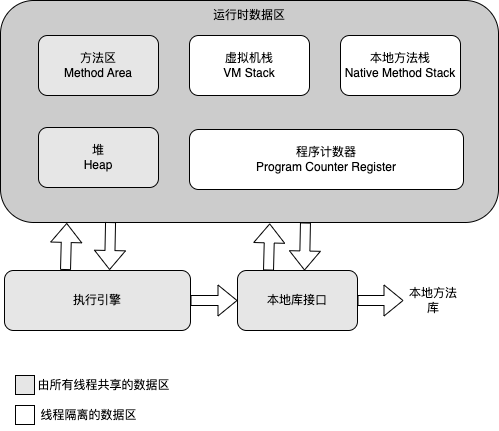

The diagram above was exported from draw.io. Its source (the exported page's mxGraphModel, read from the mxfile embedded in the PNG):
<mxGraphModel dx="946" dy="547" grid="0" gridSize="10" guides="1" tooltips="1" connect="1" arrows="1" fold="1" page="1" pageScale="1" pageWidth="827" pageHeight="1169" math="0" shadow="0">
  <root>
    <mxCell id="0" />
    <mxCell id="1" parent="0" />
    <mxCell id="y_QyDLD0FqaEqWFP62I4-1" value="" style="rounded=1;whiteSpace=wrap;html=1;fillColor=#CCCCCC;" vertex="1" parent="1">
      <mxGeometry x="352" y="255" width="498" height="222" as="geometry" />
    </mxCell>
    <mxCell id="y_QyDLD0FqaEqWFP62I4-2" value="方法区&lt;br&gt;Method Area" style="rounded=1;whiteSpace=wrap;html=1;fillColor=#E6E6E6;" vertex="1" parent="1">
      <mxGeometry x="390" y="290" width="120" height="60" as="geometry" />
    </mxCell>
    <mxCell id="y_QyDLD0FqaEqWFP62I4-3" value="虚拟机栈&lt;br&gt;VM Stack" style="whiteSpace=wrap;html=1;fillColor=#FFFFFF;rounded=1;" vertex="1" parent="1">
      <mxGeometry x="541" y="290" width="120" height="60" as="geometry" />
    </mxCell>
    <mxCell id="y_QyDLD0FqaEqWFP62I4-5" value="本地方法栈&lt;br&gt;Native Method Stack" style="whiteSpace=wrap;html=1;fillColor=#FFFFFF;rounded=1;" vertex="1" parent="1">
      <mxGeometry x="692" y="290" width="120" height="60" as="geometry" />
    </mxCell>
    <mxCell id="y_QyDLD0FqaEqWFP62I4-7" value="堆&lt;br&gt;Heap" style="whiteSpace=wrap;html=1;fillColor=#E6E6E6;rounded=1;" vertex="1" parent="1">
      <mxGeometry x="390" y="382" width="120" height="60" as="geometry" />
    </mxCell>
    <mxCell id="y_QyDLD0FqaEqWFP62I4-9" value="程序计数器&lt;br&gt;Program Counter Register" style="whiteSpace=wrap;html=1;fillColor=#FFFFFF;rounded=1;" vertex="1" parent="1">
      <mxGeometry x="541" y="384" width="274" height="60" as="geometry" />
    </mxCell>
    <mxCell id="y_QyDLD0FqaEqWFP62I4-10" value="运行时数据区" style="text;html=1;strokeColor=none;fillColor=none;align=center;verticalAlign=middle;whiteSpace=wrap;rounded=0;" vertex="1" parent="1">
      <mxGeometry x="554" y="255" width="94" height="30" as="geometry" />
    </mxCell>
    <mxCell id="y_QyDLD0FqaEqWFP62I4-11" value="执行引擎" style="whiteSpace=wrap;html=1;fillColor=#E6E6E6;rounded=1;" vertex="1" parent="1">
      <mxGeometry x="356" y="525" width="186" height="60" as="geometry" />
    </mxCell>
    <mxCell id="y_QyDLD0FqaEqWFP62I4-12" value="本地库接口" style="whiteSpace=wrap;html=1;fillColor=#E6E6E6;rounded=1;" vertex="1" parent="1">
      <mxGeometry x="589" y="525" width="120" height="60" as="geometry" />
    </mxCell>
    <mxCell id="y_QyDLD0FqaEqWFP62I4-13" value="本地方法库" style="text;html=1;strokeColor=none;fillColor=none;align=center;verticalAlign=middle;whiteSpace=wrap;rounded=0;" vertex="1" parent="1">
      <mxGeometry x="755" y="540" width="60" height="30" as="geometry" />
    </mxCell>
    <mxCell id="y_QyDLD0FqaEqWFP62I4-15" value="" style="shape=flexArrow;endArrow=classic;html=1;rounded=0;entryX=0.133;entryY=1.002;entryDx=0;entryDy=0;entryPerimeter=0;exitX=0.328;exitY=-0.008;exitDx=0;exitDy=0;exitPerimeter=0;" edge="1" parent="1" source="y_QyDLD0FqaEqWFP62I4-11" target="y_QyDLD0FqaEqWFP62I4-1">
      <mxGeometry width="50" height="50" relative="1" as="geometry">
        <mxPoint x="531" y="490" as="sourcePoint" />
        <mxPoint x="581" y="440" as="targetPoint" />
      </mxGeometry>
    </mxCell>
    <mxCell id="y_QyDLD0FqaEqWFP62I4-16" value="" style="shape=flexArrow;endArrow=classic;html=1;rounded=0;entryX=0.133;entryY=1.002;entryDx=0;entryDy=0;entryPerimeter=0;exitX=0.328;exitY=-0.008;exitDx=0;exitDy=0;exitPerimeter=0;" edge="1" parent="1">
      <mxGeometry width="50" height="50" relative="1" as="geometry">
        <mxPoint x="619.998" y="525" as="sourcePoint" />
        <mxPoint x="621.2239999999999" y="477.924" as="targetPoint" />
      </mxGeometry>
    </mxCell>
    <mxCell id="y_QyDLD0FqaEqWFP62I4-17" value="" style="shape=flexArrow;endArrow=classic;html=1;rounded=0;exitX=0.221;exitY=0.998;exitDx=0;exitDy=0;exitPerimeter=0;entryX=0.565;entryY=-0.008;entryDx=0;entryDy=0;entryPerimeter=0;" edge="1" parent="1" source="y_QyDLD0FqaEqWFP62I4-1" target="y_QyDLD0FqaEqWFP62I4-11">
      <mxGeometry width="50" height="50" relative="1" as="geometry">
        <mxPoint x="427.00800000000004" y="534.52" as="sourcePoint" />
        <mxPoint x="481" y="523" as="targetPoint" />
      </mxGeometry>
    </mxCell>
    <mxCell id="y_QyDLD0FqaEqWFP62I4-18" value="" style="shape=flexArrow;endArrow=classic;html=1;rounded=0;exitX=0.221;exitY=0.998;exitDx=0;exitDy=0;exitPerimeter=0;entryX=0.565;entryY=-0.008;entryDx=0;entryDy=0;entryPerimeter=0;" edge="1" parent="1">
      <mxGeometry width="50" height="50" relative="1" as="geometry">
        <mxPoint x="656.968" y="477.03600000000006" as="sourcePoint" />
        <mxPoint x="655.9999999999999" y="525" as="targetPoint" />
      </mxGeometry>
    </mxCell>
    <mxCell id="y_QyDLD0FqaEqWFP62I4-19" value="" style="shape=flexArrow;endArrow=classic;html=1;rounded=0;exitX=1;exitY=0.5;exitDx=0;exitDy=0;entryX=0;entryY=0.5;entryDx=0;entryDy=0;" edge="1" parent="1" source="y_QyDLD0FqaEqWFP62I4-11" target="y_QyDLD0FqaEqWFP62I4-12">
      <mxGeometry width="50" height="50" relative="1" as="geometry">
        <mxPoint x="568.968" y="563.9960000000001" as="sourcePoint" />
        <mxPoint x="567.9999999999999" y="611.96" as="targetPoint" />
      </mxGeometry>
    </mxCell>
    <mxCell id="y_QyDLD0FqaEqWFP62I4-20" value="" style="shape=flexArrow;endArrow=classic;html=1;rounded=0;exitX=1;exitY=0.5;exitDx=0;exitDy=0;entryX=0;entryY=0.5;entryDx=0;entryDy=0;" edge="1" parent="1" source="y_QyDLD0FqaEqWFP62I4-12" target="y_QyDLD0FqaEqWFP62I4-13">
      <mxGeometry width="50" height="50" relative="1" as="geometry">
        <mxPoint x="552" y="565" as="sourcePoint" />
        <mxPoint x="599" y="565" as="targetPoint" />
        <Array as="points" />
      </mxGeometry>
    </mxCell>
    <mxCell id="y_QyDLD0FqaEqWFP62I4-21" value="" style="whiteSpace=wrap;html=1;aspect=fixed;fillColor=#E6E6E6;" vertex="1" parent="1">
      <mxGeometry x="367" y="630" width="19" height="19" as="geometry" />
    </mxCell>
    <mxCell id="y_QyDLD0FqaEqWFP62I4-22" value="由所有线程共享的数据区" style="text;html=1;strokeColor=none;fillColor=none;align=center;verticalAlign=middle;whiteSpace=wrap;rounded=0;" vertex="1" parent="1">
      <mxGeometry x="382" y="624.5" width="147" height="30" as="geometry" />
    </mxCell>
    <mxCell id="y_QyDLD0FqaEqWFP62I4-23" value="" style="whiteSpace=wrap;html=1;aspect=fixed;fillColor=#FFFFFF;" vertex="1" parent="1">
      <mxGeometry x="367" y="660" width="19" height="19" as="geometry" />
    </mxCell>
    <mxCell id="y_QyDLD0FqaEqWFP62I4-24" value="线程隔离的数据区" style="text;html=1;strokeColor=none;fillColor=none;align=center;verticalAlign=middle;whiteSpace=wrap;rounded=0;" vertex="1" parent="1">
      <mxGeometry x="367" y="654.5" width="147" height="30" as="geometry" />
    </mxCell>
  </root>
</mxGraphModel>